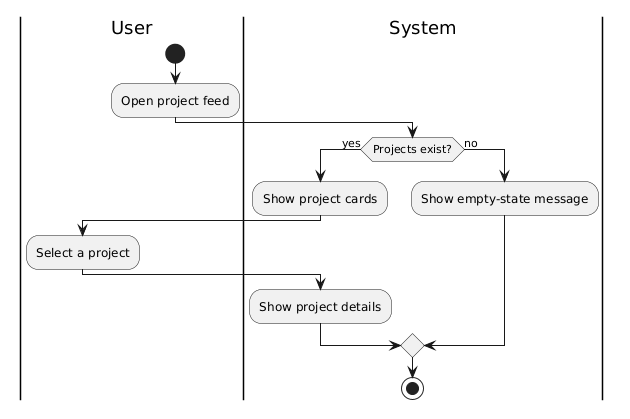

The diagram above was rendered by PlantUML. Its source (embedded in the PNG):
@startuml
|User|
start
:Open project feed;
|System|
if (Projects exist?) then (yes)
  :Show project cards;
  |User|
  :Select a project;
  |System|
  :Show project details;
else (no)
  :Show empty-state message;
endif
stop
@enduml